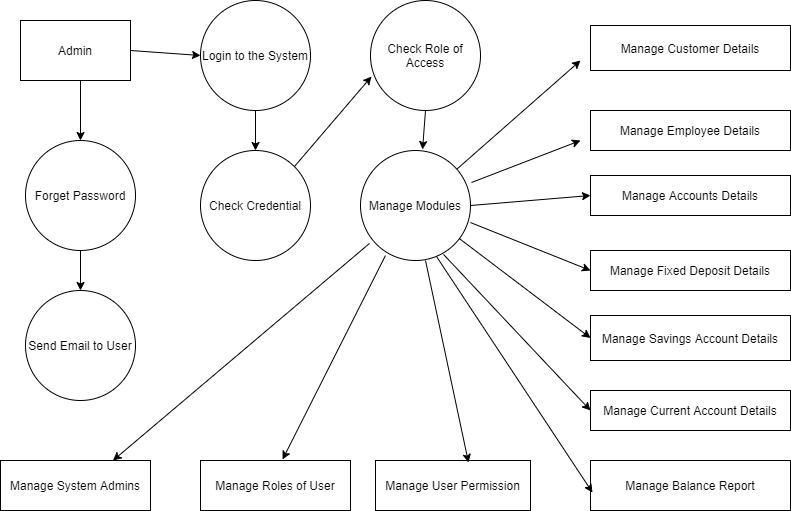

The diagram above was exported from draw.io. Its source (the exported page's mxGraphModel, read from the mxfile embedded in the PNG):
<mxGraphModel dx="1102" dy="614" grid="1" gridSize="10" guides="1" tooltips="1" connect="1" arrows="1" fold="1" page="1" pageScale="1" pageWidth="850" pageHeight="1100" math="0" shadow="0">
  <root>
    <mxCell id="0" />
    <mxCell id="1" parent="0" />
    <mxCell id="8GLomZAZRNKUqCngcCL9-1" value="Admin" style="rounded=0;whiteSpace=wrap;html=1;" vertex="1" parent="1">
      <mxGeometry x="70" y="130" width="110" height="60" as="geometry" />
    </mxCell>
    <mxCell id="8GLomZAZRNKUqCngcCL9-2" value="Login to the System" style="ellipse;whiteSpace=wrap;html=1;aspect=fixed;" vertex="1" parent="1">
      <mxGeometry x="250" y="110" width="110" height="110" as="geometry" />
    </mxCell>
    <mxCell id="8GLomZAZRNKUqCngcCL9-37" value="" style="edgeStyle=orthogonalEdgeStyle;rounded=0;orthogonalLoop=1;jettySize=auto;html=1;exitX=0.5;exitY=1;exitDx=0;exitDy=0;" edge="1" parent="1" source="8GLomZAZRNKUqCngcCL9-1">
      <mxGeometry relative="1" as="geometry">
        <mxPoint x="80" y="210" as="sourcePoint" />
        <mxPoint x="130" y="250" as="targetPoint" />
        <Array as="points">
          <mxPoint x="130" y="190" />
        </Array>
      </mxGeometry>
    </mxCell>
    <mxCell id="8GLomZAZRNKUqCngcCL9-3" value="Forget Password" style="ellipse;whiteSpace=wrap;html=1;aspect=fixed;" vertex="1" parent="1">
      <mxGeometry x="75" y="250" width="110" height="110" as="geometry" />
    </mxCell>
    <mxCell id="8GLomZAZRNKUqCngcCL9-4" value="Check Credential" style="ellipse;whiteSpace=wrap;html=1;aspect=fixed;" vertex="1" parent="1">
      <mxGeometry x="250" y="260" width="110" height="110" as="geometry" />
    </mxCell>
    <mxCell id="8GLomZAZRNKUqCngcCL9-5" value="Check Role of Access" style="ellipse;whiteSpace=wrap;html=1;aspect=fixed;" vertex="1" parent="1">
      <mxGeometry x="420" y="110" width="110" height="110" as="geometry" />
    </mxCell>
    <mxCell id="8GLomZAZRNKUqCngcCL9-6" value="Manage Modules" style="ellipse;whiteSpace=wrap;html=1;aspect=fixed;" vertex="1" parent="1">
      <mxGeometry x="410" y="260" width="110" height="110" as="geometry" />
    </mxCell>
    <mxCell id="8GLomZAZRNKUqCngcCL9-7" value="Send Email to User" style="ellipse;whiteSpace=wrap;html=1;aspect=fixed;" vertex="1" parent="1">
      <mxGeometry x="75" y="400" width="110" height="110" as="geometry" />
    </mxCell>
    <mxCell id="8GLomZAZRNKUqCngcCL9-9" value="Manage Customer Details" style="rounded=0;whiteSpace=wrap;html=1;" vertex="1" parent="1">
      <mxGeometry x="640" y="135" width="200" height="45" as="geometry" />
    </mxCell>
    <mxCell id="8GLomZAZRNKUqCngcCL9-10" value="Manage Current Account Details" style="rounded=0;whiteSpace=wrap;html=1;" vertex="1" parent="1">
      <mxGeometry x="640" y="500" width="200" height="40" as="geometry" />
    </mxCell>
    <mxCell id="8GLomZAZRNKUqCngcCL9-11" value="Manage Savings Account Details" style="rounded=0;whiteSpace=wrap;html=1;" vertex="1" parent="1">
      <mxGeometry x="640" y="425" width="200" height="45" as="geometry" />
    </mxCell>
    <mxCell id="8GLomZAZRNKUqCngcCL9-12" value="Manage Fixed Deposit Details" style="rounded=0;whiteSpace=wrap;html=1;" vertex="1" parent="1">
      <mxGeometry x="640" y="360" width="200" height="40" as="geometry" />
    </mxCell>
    <mxCell id="8GLomZAZRNKUqCngcCL9-13" value="Manage Accounts Details" style="rounded=0;whiteSpace=wrap;html=1;" vertex="1" parent="1">
      <mxGeometry x="640" y="285" width="200" height="40" as="geometry" />
    </mxCell>
    <mxCell id="8GLomZAZRNKUqCngcCL9-14" value="Manage Employee Details" style="rounded=0;whiteSpace=wrap;html=1;" vertex="1" parent="1">
      <mxGeometry x="640" y="220" width="200" height="40" as="geometry" />
    </mxCell>
    <mxCell id="8GLomZAZRNKUqCngcCL9-15" value="Manage Balance Report" style="rounded=0;whiteSpace=wrap;html=1;" vertex="1" parent="1">
      <mxGeometry x="640" y="570" width="200" height="50" as="geometry" />
    </mxCell>
    <mxCell id="8GLomZAZRNKUqCngcCL9-16" value="Manage User Permission" style="rounded=0;whiteSpace=wrap;html=1;" vertex="1" parent="1">
      <mxGeometry x="425" y="570" width="155" height="50" as="geometry" />
    </mxCell>
    <mxCell id="8GLomZAZRNKUqCngcCL9-17" value="Manage Roles of User" style="rounded=0;whiteSpace=wrap;html=1;" vertex="1" parent="1">
      <mxGeometry x="250" y="570" width="150" height="50" as="geometry" />
    </mxCell>
    <mxCell id="8GLomZAZRNKUqCngcCL9-18" value="Manage System Admins" style="rounded=0;whiteSpace=wrap;html=1;" vertex="1" parent="1">
      <mxGeometry x="50" y="570" width="150" height="50" as="geometry" />
    </mxCell>
    <mxCell id="8GLomZAZRNKUqCngcCL9-19" value="" style="endArrow=classic;html=1;rounded=0;exitX=1;exitY=0.655;exitDx=0;exitDy=0;exitPerimeter=0;entryX=0;entryY=0.5;entryDx=0;entryDy=0;" edge="1" parent="1" source="8GLomZAZRNKUqCngcCL9-6" target="8GLomZAZRNKUqCngcCL9-12">
      <mxGeometry width="50" height="50" relative="1" as="geometry">
        <mxPoint x="400" y="370" as="sourcePoint" />
        <mxPoint x="590" y="370" as="targetPoint" />
      </mxGeometry>
    </mxCell>
    <mxCell id="8GLomZAZRNKUqCngcCL9-20" value="" style="endArrow=classic;html=1;rounded=0;entryX=0;entryY=0.5;entryDx=0;entryDy=0;exitX=1;exitY=0.5;exitDx=0;exitDy=0;" edge="1" parent="1" source="8GLomZAZRNKUqCngcCL9-6" target="8GLomZAZRNKUqCngcCL9-13">
      <mxGeometry width="50" height="50" relative="1" as="geometry">
        <mxPoint x="400" y="370" as="sourcePoint" />
        <mxPoint x="600" y="310" as="targetPoint" />
      </mxGeometry>
    </mxCell>
    <mxCell id="8GLomZAZRNKUqCngcCL9-21" value="" style="endArrow=classic;html=1;rounded=0;exitX=1.009;exitY=0.291;exitDx=0;exitDy=0;exitPerimeter=0;" edge="1" parent="1" source="8GLomZAZRNKUqCngcCL9-6">
      <mxGeometry width="50" height="50" relative="1" as="geometry">
        <mxPoint x="420" y="360" as="sourcePoint" />
        <mxPoint x="630" y="250" as="targetPoint" />
      </mxGeometry>
    </mxCell>
    <mxCell id="8GLomZAZRNKUqCngcCL9-22" value="" style="endArrow=classic;html=1;rounded=0;" edge="1" parent="1" source="8GLomZAZRNKUqCngcCL9-6">
      <mxGeometry width="50" height="50" relative="1" as="geometry">
        <mxPoint x="520" y="250" as="sourcePoint" />
        <mxPoint x="630" y="170" as="targetPoint" />
      </mxGeometry>
    </mxCell>
    <mxCell id="8GLomZAZRNKUqCngcCL9-23" value="" style="endArrow=classic;html=1;rounded=0;exitX=0.082;exitY=0.845;exitDx=0;exitDy=0;exitPerimeter=0;entryX=0.75;entryY=0;entryDx=0;entryDy=0;" edge="1" parent="1" source="8GLomZAZRNKUqCngcCL9-6" target="8GLomZAZRNKUqCngcCL9-18">
      <mxGeometry width="50" height="50" relative="1" as="geometry">
        <mxPoint x="400" y="370" as="sourcePoint" />
        <mxPoint x="170" y="560" as="targetPoint" />
      </mxGeometry>
    </mxCell>
    <mxCell id="8GLomZAZRNKUqCngcCL9-24" value="" style="endArrow=classic;html=1;rounded=0;entryX=0.547;entryY=-0.02;entryDx=0;entryDy=0;entryPerimeter=0;exitX=0.227;exitY=0.955;exitDx=0;exitDy=0;exitPerimeter=0;" edge="1" parent="1" source="8GLomZAZRNKUqCngcCL9-6" target="8GLomZAZRNKUqCngcCL9-17">
      <mxGeometry width="50" height="50" relative="1" as="geometry">
        <mxPoint x="400" y="370" as="sourcePoint" />
        <mxPoint x="330" y="540" as="targetPoint" />
      </mxGeometry>
    </mxCell>
    <mxCell id="8GLomZAZRNKUqCngcCL9-25" value="" style="endArrow=classic;html=1;rounded=0;entryX=0.6;entryY=0.04;entryDx=0;entryDy=0;entryPerimeter=0;exitX=0.591;exitY=1;exitDx=0;exitDy=0;exitPerimeter=0;" edge="1" parent="1" source="8GLomZAZRNKUqCngcCL9-6" target="8GLomZAZRNKUqCngcCL9-16">
      <mxGeometry width="50" height="50" relative="1" as="geometry">
        <mxPoint x="400" y="370" as="sourcePoint" />
        <mxPoint x="510" y="520" as="targetPoint" />
      </mxGeometry>
    </mxCell>
    <mxCell id="8GLomZAZRNKUqCngcCL9-28" value="" style="endArrow=classic;html=1;rounded=0;entryX=0;entryY=0.5;entryDx=0;entryDy=0;" edge="1" parent="1" source="8GLomZAZRNKUqCngcCL9-6" target="8GLomZAZRNKUqCngcCL9-11">
      <mxGeometry width="50" height="50" relative="1" as="geometry">
        <mxPoint x="400" y="370" as="sourcePoint" />
        <mxPoint x="630" y="430" as="targetPoint" />
      </mxGeometry>
    </mxCell>
    <mxCell id="8GLomZAZRNKUqCngcCL9-29" value="" style="endArrow=classic;html=1;rounded=0;entryX=0;entryY=0.5;entryDx=0;entryDy=0;exitX=0.755;exitY=0.945;exitDx=0;exitDy=0;exitPerimeter=0;" edge="1" parent="1" source="8GLomZAZRNKUqCngcCL9-6" target="8GLomZAZRNKUqCngcCL9-10">
      <mxGeometry width="50" height="50" relative="1" as="geometry">
        <mxPoint x="400" y="370" as="sourcePoint" />
        <mxPoint x="590" y="460" as="targetPoint" />
      </mxGeometry>
    </mxCell>
    <mxCell id="8GLomZAZRNKUqCngcCL9-30" value="" style="endArrow=classic;html=1;rounded=0;exitX=0.691;exitY=0.964;exitDx=0;exitDy=0;exitPerimeter=0;entryX=0.01;entryY=0.64;entryDx=0;entryDy=0;entryPerimeter=0;" edge="1" parent="1" source="8GLomZAZRNKUqCngcCL9-6" target="8GLomZAZRNKUqCngcCL9-15">
      <mxGeometry width="50" height="50" relative="1" as="geometry">
        <mxPoint x="400" y="370" as="sourcePoint" />
        <mxPoint x="540" y="530" as="targetPoint" />
      </mxGeometry>
    </mxCell>
    <mxCell id="8GLomZAZRNKUqCngcCL9-31" value="" style="endArrow=classic;html=1;rounded=0;entryX=0.5;entryY=0;entryDx=0;entryDy=0;" edge="1" parent="1" source="8GLomZAZRNKUqCngcCL9-3" target="8GLomZAZRNKUqCngcCL9-7">
      <mxGeometry width="50" height="50" relative="1" as="geometry">
        <mxPoint x="400" y="370" as="sourcePoint" />
        <mxPoint x="200" y="390" as="targetPoint" />
      </mxGeometry>
    </mxCell>
    <mxCell id="8GLomZAZRNKUqCngcCL9-32" value="" style="endArrow=classic;html=1;rounded=0;exitX=0.5;exitY=1;exitDx=0;exitDy=0;entryX=0.5;entryY=0;entryDx=0;entryDy=0;" edge="1" parent="1" source="8GLomZAZRNKUqCngcCL9-2" target="8GLomZAZRNKUqCngcCL9-4">
      <mxGeometry width="50" height="50" relative="1" as="geometry">
        <mxPoint x="400" y="370" as="sourcePoint" />
        <mxPoint x="331" y="260" as="targetPoint" />
      </mxGeometry>
    </mxCell>
    <mxCell id="8GLomZAZRNKUqCngcCL9-33" value="" style="endArrow=classic;html=1;rounded=0;entryX=0;entryY=0.5;entryDx=0;entryDy=0;exitX=1;exitY=0.5;exitDx=0;exitDy=0;" edge="1" parent="1" source="8GLomZAZRNKUqCngcCL9-1" target="8GLomZAZRNKUqCngcCL9-2">
      <mxGeometry width="50" height="50" relative="1" as="geometry">
        <mxPoint x="190" y="180" as="sourcePoint" />
        <mxPoint x="450" y="320" as="targetPoint" />
      </mxGeometry>
    </mxCell>
    <mxCell id="8GLomZAZRNKUqCngcCL9-34" value="" style="endArrow=classic;html=1;rounded=0;entryX=0.009;entryY=0.691;entryDx=0;entryDy=0;entryPerimeter=0;exitX=1;exitY=0;exitDx=0;exitDy=0;" edge="1" parent="1" source="8GLomZAZRNKUqCngcCL9-4" target="8GLomZAZRNKUqCngcCL9-5">
      <mxGeometry width="50" height="50" relative="1" as="geometry">
        <mxPoint x="400" y="370" as="sourcePoint" />
        <mxPoint x="450" y="320" as="targetPoint" />
      </mxGeometry>
    </mxCell>
    <mxCell id="8GLomZAZRNKUqCngcCL9-35" value="" style="endArrow=classic;html=1;rounded=0;entryX=0.564;entryY=-0.009;entryDx=0;entryDy=0;entryPerimeter=0;exitX=0.5;exitY=1;exitDx=0;exitDy=0;" edge="1" parent="1" source="8GLomZAZRNKUqCngcCL9-5" target="8GLomZAZRNKUqCngcCL9-6">
      <mxGeometry width="50" height="50" relative="1" as="geometry">
        <mxPoint x="465" y="230" as="sourcePoint" />
        <mxPoint x="450" y="320" as="targetPoint" />
      </mxGeometry>
    </mxCell>
  </root>
</mxGraphModel>